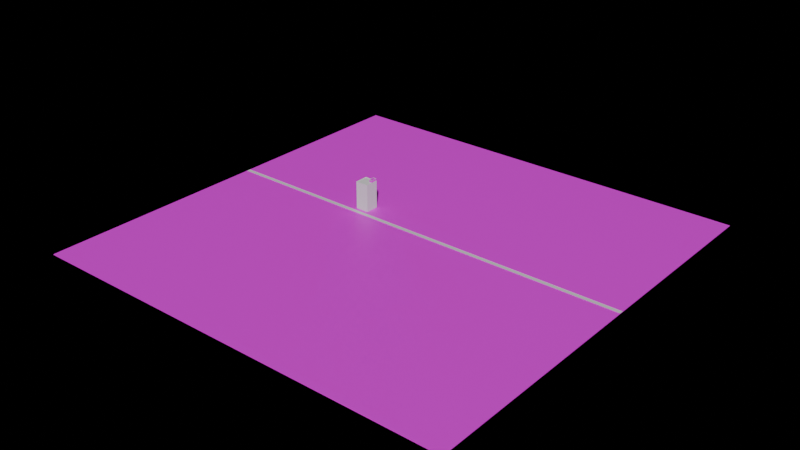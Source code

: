 # Source: test_whiteroom.blend  (saved by Blender 5.0.119; exported with 4.5.12 LTS)
import bpy
from mathutils import Matrix  # noqa: F401  (used for matrix-valued properties, if any)

bpy.ops.wm.read_factory_settings(use_empty=True)
scene = bpy.context.scene
scene.name = 'Scene'

# ---- images (referenced by path relative to the original .blend; pixels are not part of the script)
import os
ASSET_DIR = os.environ.get("B2B_ASSET_DIR", "")  # directory of the original .blend (textures are referenced by path, not embedded)
HERE = os.path.dirname(os.path.abspath(__file__))  # packed textures are extracted next to this script under _unpacked/

def load_image(name, relpath, width, height, colorspace="sRGB"):
    """Load a texture the original file referenced (path relative to the .blend, or extracted next to this script)."""
    p = next((c for c in (os.path.join(HERE, relpath), os.path.join(ASSET_DIR, relpath)) if relpath and os.path.exists(c)), "")
    if p:
        img = bpy.data.images.load(p, check_existing=True)
        img.name = name
    else:  # same state as the original file: an image datablock whose file is absent (Cycles renders it pink)
        img = bpy.data.images.new(name, width, height)
        img.source = "FILE"
        img.filepath = "//" + (relpath or name)
    img.colorspace_settings.name = colorspace
    return img
img_prototype_grid_gray_10_512x512_png = load_image('Prototype_Grid_Gray_10-512x512.png', 'Prototype_Grid_Gray_10-512x512.png', 1024, 1024, 'sRGB')
img_wall_rot_png = load_image('wall_rot.png', 'wall_rot.png', 1024, 1024, 'sRGB')
img_wall_rot_bmp_png = load_image('wall_rot_bmp.png', 'wall_rot_bmp.png', 1024, 1024, 'sRGB')

# ---- materials (node trees are filled in below, after node groups)
mat_material = bpy.data.materials.new('material')
mat_material.use_backface_culling_lightprobe_volume = False
mat_road = bpy.data.materials.new('road')
mat_road.use_backface_culling_lightprobe_volume = False
mat_wall = bpy.data.materials.new('wall')

# ---- material node trees
mat_material.use_nodes = True; mat_material.node_tree.nodes.clear()
_N = mat_material.node_tree.nodes; _L = mat_material.node_tree.links
n0 = _N.new('ShaderNodeOutputMaterial'); n0.name = 'Material Output'; n0.location = (543, 88)
n1 = _N.new('ShaderNodeTexImage'); n1.name = 'Image Texture'; n1.location = (-346, 109)
n1.image = img_prototype_grid_gray_10_512x512_png
n2 = _N.new('ShaderNodeMapping'); n2.name = 'Mapping'; n2.location = (-526, 69)
n3 = _N.new('ShaderNodeTexCoord'); n3.name = 'Texture Coordinate'; n3.location = (-706, 69)
n4 = _N.new('ShaderNodeBsdfPrincipled'); n4.name = 'Principled BSDF'; n4.location = (102, 134)
_L.new(n2.outputs[0], n1.inputs[0])
_L.new(n3.outputs[2], n2.inputs[0])
_L.new(n1.outputs[0], n4.inputs[0])
_L.new(n4.outputs[0], n0.inputs[0])
n0.is_active_output = True
mat_road.use_nodes = True; mat_road.node_tree.nodes.clear()
_N = mat_road.node_tree.nodes; _L = mat_road.node_tree.links
n0 = _N.new('ShaderNodeBsdfPrincipled'); n0.name = 'Principled BSDF'; n0.location = (-200, 100)
n1 = _N.new('ShaderNodeOutputMaterial'); n1.name = 'Material Output'; n1.location = (200, 100)
_L.new(n0.outputs[0], n1.inputs[0])
n1.is_active_output = True
mat_wall.use_nodes = True; mat_wall.node_tree.nodes.clear()
_N = mat_wall.node_tree.nodes; _L = mat_wall.node_tree.links
n0 = _N.new('ShaderNodeBsdfPrincipled'); n0.name = 'Principled BSDF'; n0.location = (-200, 100)
n1 = _N.new('ShaderNodeOutputMaterial'); n1.name = 'Material Output'; n1.location = (200, 100)
n2 = _N.new('ShaderNodeTexImage'); n2.name = 'Image Texture'; n2.location = (-1044, 186)
n2.image = img_wall_rot_png
n3 = _N.new('ShaderNodeMapping'); n3.name = 'Mapping'; n3.location = (-1224, 146)
n4 = _N.new('ShaderNodeTexCoord'); n4.name = 'Texture Coordinate'; n4.location = (-1560, -113)
n5 = _N.new('ShaderNodeTexImage'); n5.name = 'Image Texture.001'; n5.location = (-1040, -275)
n5.image = img_wall_rot_bmp_png
n6 = _N.new('ShaderNodeBump'); n6.name = 'Bump'; n6.location = (-670, -194)
n6.inputs[1].default_value = 0.121
n7 = _N.new('ShaderNodeMapping'); n7.name = 'Mapping.001'; n7.location = (-1220, -315)
_L.new(n0.outputs[0], n1.inputs[0])
_L.new(n2.outputs[0], n0.inputs[0])
_L.new(n3.outputs[0], n2.inputs[0])
_L.new(n4.outputs[2], n3.inputs[0])
_L.new(n5.outputs[0], n6.inputs[3])
_L.new(n6.outputs[0], n0.inputs[5])
_L.new(n6.outputs[0], n1.inputs[3])
_L.new(n7.outputs[0], n5.inputs[0])
_L.new(n4.outputs[2], n7.inputs[0])
n1.is_active_output = True

# ---- world
world_world = bpy.data.worlds.new('World'); scene.world = world_world
world_world.use_nodes = True; world_world.node_tree.nodes.clear()
_N = world_world.node_tree.nodes; _L = world_world.node_tree.links
n0 = _N.new('ShaderNodeOutputWorld'); n0.name = 'World Output'; n0.location = (200, 100)
n1 = _N.new('ShaderNodeBackground'); n1.name = 'Background'; n1.location = (-200, 100)
n1.inputs[0].default_value = (0.0, 0.0, 0.0, 1.0)
_L.new(n1.outputs[0], n0.inputs[0])
n0.is_active_output = True
world_world.color = (0.05088, 0.05088, 0.05088)
world_world.sun_shadow_jitter_overblur = 0.0

# ---- meshes
me_cube_003 = bpy.data.meshes.new('Cube.003')
me_cube_003.from_pydata([(-442.5, -442.5, -1.391), (-442.5, -442.5, -0.04558), (-442.5, 442.5, -1.391), (-442.5, 442.5, -0.04558), (442.5, -442.5, -1.391), (442.5, -442.5, -0.04558), (442.5, 442.5, -1.391), (442.5, 442.5, -0.04558), (-442.5, 30.93, -1.391), (-442.5, 30.93, -0.04558), (442.5, 30.93, -1.391), (442.5, 30.93, -0.04558), (-442.5, 40.64, -0.04558), (442.5, 40.64, -1.391), (-442.5, 40.64, -1.391), (442.5, 40.64, -0.04558), (-442.5, 40.17, -1.391), (442.5, 40.17, -0.04558), (-442.5, 40.17, -0.04558), (442.5, 40.17, -1.391), (-442.5, 31.51, -1.391), (442.5, 31.51, -0.04558), (-442.5, 31.51, -0.04558), (442.5, 31.51, -1.391), (442.5, 31.51, 0.332), (442.5, 30.93, 0.332), (-442.5, 30.93, 0.332), (-442.5, 40.17, 0.332), (-442.5, 40.64, 0.332), (442.5, 40.64, 0.332), (442.5, 40.17, 0.332), (-442.5, 31.51, 0.332)], [], [(14, 12, 3, 2), (2, 3, 7, 6), (10, 11, 5, 4), (4, 5, 1, 0), (8, 10, 4, 0), (11, 9, 1, 5), (11, 21, 24, 25), (20, 23, 10, 8), (23, 21, 11, 10), (0, 1, 9, 8), (6, 7, 15, 13), (2, 6, 13, 14), (7, 3, 12, 15), (16, 18, 12, 14), (20, 22, 18, 16), (13, 15, 17, 19), (14, 13, 19, 16), (21, 22, 31, 24), (8, 9, 22, 20), (19, 17, 21, 23), (16, 19, 23, 20), (17, 18, 22, 21), (24, 31, 26, 25), (29, 28, 27, 30), (15, 12, 28, 29), (18, 17, 30, 27), (12, 18, 27, 28), (17, 15, 29, 30), (22, 9, 26, 31), (9, 11, 25, 26)])
me_cube_003.polygons.foreach_set('material_index', [0, 0, 0, 0, 0, 0, 0, 0, 0, 0, 0, 0, 0, 0, 0, 0, 0, 0, 0, 0, 0, 1, 0, 0, 0, 0, 0, 0, 0, 0])
_uv = me_cube_003.uv_layers.new(name='UVMap')
_uv.uv.foreach_set('vector', [0.375, 0.4397, 0.375, 0.4397, 0.375, 3.58, 0.375, 3.58, 20.31, -0.1147, 20.31, -0.1147, 34.87, -0.1089, 34.87, -0.1089, 0.124, -0.03349, 0.124, -0.03366, 0.124, 9.189, 0.124, 9.189, 34.87, 18.62, 34.87, 18.62, 20.31, 11.26, 20.31, 11.26, -7.046, 0.1243, 7.297, 0.1243, 7.297, 7.796, -7.046, 7.796, -28.09, -1.497, 29.08, -1.497, 29.08, 29.08, -28.09, 29.08, 0.124, -0.03366, 0.124, -0.04487, 0.124, -0.04492, 0.124, -0.0337, -7.046, 0.115, 7.297, 0.115, 7.297, 0.1243, -7.046, 0.1243, 0.124, -0.0447, 0.124, -0.04487, 0.124, -0.03366, 0.124, -0.03349, 0.3751, -3.336, 0.375, -3.336, 0.375, 0.3638, 0.375, 0.3638, 0.124, -8.052, 0.124, -8.052, 0.124, -0.2228, 0.124, -0.2226, -7.046, -6.547, 7.297, -6.547, 7.297, -0.03301, -7.046, -0.03301, -28.09, -28.09, 29.08, -28.09, 29.08, -2.125, -28.09, -2.125, 0.375, 0.436, 0.375, 0.436, 0.375, 0.4397, 0.375, 0.4397, 0.375, 0.3683, 0.375, 0.3683, 0.375, 0.436, 0.375, 0.436, 0.124, -0.2226, 0.124, -0.2228, 0.124, -0.2137, 0.124, -0.2135, -7.047, -0.03301, 7.297, -0.03301, 7.297, -0.02542, -7.047, -0.02541, -28.09, 0.3484, 29.08, 0.3484, 29.08, 0.3484, -28.09, 0.3484, 0.375, 0.3638, 0.375, 0.3638, 0.375, 0.3683, 0.375, 0.3683, 0.124, -0.2135, 0.124, -0.2137, 0.124, -0.04487, 0.124, -0.04471, -7.046, -0.02542, 7.297, -0.02542, 7.297, 0.115, -7.046, 0.115, -28.09, -2.094, 29.08, -2.094, 29.08, -1.535, -28.09, -1.535, -28.09, -1.535, 29.08, -1.535, 29.08, -1.497, -28.09, -1.497, -28.09, -2.125, 29.08, -2.125, 29.08, -2.094, -28.09, -2.094, -28.09, -2.026, 29.08, -2.026, 29.08, -2.026, -28.09, -2.026, 29.08, -1.904, -28.09, -1.904, -28.09, -1.904, 29.08, -1.904, 0.375, 0.4397, 0.375, 0.436, 0.375, 0.436, 0.375, 0.4396, 0.124, -0.2137, 0.124, -0.2228, 0.124, -0.2228, 0.124, -0.2137, 0.375, 0.3683, 0.375, 0.3638, 0.375, 0.3638, 0.375, 0.3683, 29.08, 0.498, -28.09, 0.498, -28.09, 0.498, 29.08, 0.498])
me_cube_003.materials.append(mat_material)
me_cube_003.materials.append(mat_road)
me_cube_003.update()
me_cube = bpy.data.meshes.new('Cube')
me_cube.from_pydata([(-17.42, -5.894, -0.04998), (-17.42, -5.894, 70.9), (-17.42, 28.95, -0.04998), (-17.42, 28.95, 70.9), (17.42, -5.894, -0.04998), (17.42, -5.894, 70.9), (17.42, 28.95, -0.04998), (17.42, 28.95, 70.9), (7.533, -5.894, 70.9), (7.533, -5.894, -0.04998), (7.533, 28.95, 70.9), (7.533, 28.95, -0.04998), (15.75, 28.95, 70.9), (15.75, -5.894, -0.04998), (15.75, -5.894, 70.9), (15.75, 28.95, -0.04998), (-17.42, -5.199, -0.04998), (-17.42, -5.199, 70.9), (17.42, -5.199, -0.04998), (17.42, -5.199, 70.9), (7.533, -5.199, 70.9), (7.533, -5.199, -0.04998), (15.75, -5.199, 70.9), (15.75, -5.199, -0.04998), (16.59, 28.95, 70.9), (16.59, -5.894, -0.04998), (16.59, -5.894, 70.9), (16.59, 28.95, -0.04998), (16.59, -5.199, 70.9), (16.59, -5.199, -0.04998), (-16.6, 28.95, -0.04998), (-16.6, -5.894, 70.9), (-16.6, -5.894, -0.04998), (-16.6, 28.95, 70.9), (-16.6, -5.199, -0.04998), (-16.6, -5.199, 70.9), (-17.42, 27.88, 70.9), (17.42, 27.88, -0.04998), (-17.42, 27.88, -0.04998), (17.42, 27.88, 70.9), (7.533, 27.88, 70.9), (7.533, 27.88, -0.04998), (15.75, 27.88, 70.9), (15.75, 27.88, -0.04998), (16.59, 27.88, -0.04998), (16.59, 27.88, 70.9), (-16.6, 27.88, 70.9), (-16.6, 27.88, -0.04998), (-17.42, 27.88, 72.03), (-17.42, 28.95, 72.03), (16.59, 28.95, 72.03), (17.42, 28.95, 72.03), (17.42, -5.199, 72.03), (17.42, -5.894, 72.03), (-16.6, -5.894, 72.03), (-17.42, -5.894, 72.03), (15.75, -5.894, 72.03), (7.533, -5.894, 72.03), (-16.6, 28.95, 72.03), (7.533, 28.95, 72.03), (7.533, -5.199, 72.03), (15.75, 28.95, 72.03), (16.59, -5.894, 72.03), (15.75, -5.199, 72.03), (-17.42, -5.199, 72.03), (17.42, 27.88, 72.03), (16.59, -5.199, 72.03), (-16.6, -5.199, 72.03), (16.59, 27.88, 72.03), (-16.6, 27.88, 72.03), (7.533, 27.88, 72.03), (15.75, 27.88, 72.03), (-17.42, 13.64, -0.04998), (17.42, 13.64, 70.9), (7.533, 13.64, 70.9), (7.533, 13.64, -0.04998), (15.75, 13.64, 70.9), (15.75, 13.64, -0.04998), (16.59, 13.64, -0.04998), (16.59, 13.64, 70.9), (-16.6, 13.64, 70.9), (-16.6, 13.64, -0.04998), (-17.42, 13.64, 70.9), (17.42, 13.64, -0.04998), (17.42, 13.64, 72.03), (16.59, 13.64, 72.03), (-16.6, 13.64, 72.03), (-17.42, 13.64, 72.03), (12.82, 27.88, 70.9), (12.82, 13.64, 70.9), (-17.42, -5.894, 63.99), (-17.42, 28.95, 63.99), (17.42, 28.95, 63.99), (17.42, -5.894, 63.99), (7.533, -5.894, 63.99), (7.533, 28.95, 63.99), (15.75, -5.894, 63.99), (15.75, 28.95, 63.99), (17.42, -5.199, 63.99), (-17.42, -5.199, 63.99), (16.59, -5.894, 63.99), (16.59, 28.95, 63.99), (-16.6, 28.95, 63.99), (-16.6, -5.894, 63.99), (17.42, 27.88, 63.99), (-17.42, 27.88, 63.99), (-17.42, 13.64, 63.99), (17.42, 13.64, 63.99), (-17.42, 28.95, 63.09), (17.42, 28.95, 63.09), (17.42, -5.894, 63.09), (7.533, -5.894, 63.09), (7.533, 28.95, 63.09), (15.75, -5.894, 63.09), (15.75, 28.95, 63.09), (17.42, -5.199, 63.09), (-17.42, -5.199, 63.09), (16.59, -5.894, 63.09), (16.59, 28.95, 63.09), (-16.6, 28.95, 63.09), (-16.6, -5.894, 63.09), (17.42, 27.88, 63.09), (-17.42, 27.88, 63.09), (-17.42, 13.64, 63.09), (17.42, 13.64, 63.09), (-17.42, -5.894, 63.09)], [], [(105, 36, 3, 91), (101, 24, 7, 92), (98, 19, 5, 93), (103, 31, 1, 90), (29, 18, 4, 25), (17, 1, 55, 64), (10, 33, 58, 59), (34, 21, 9, 32), (96, 14, 8, 94), (102, 33, 10, 95), (100, 26, 14, 96), (79, 28, 66, 85), (21, 23, 13, 9), (95, 10, 12, 97), (75, 77, 23, 21), (79, 76, 22, 28), (81, 75, 21, 34), (76, 74, 20, 22), (40, 42, 71, 70), (78, 83, 18, 29), (107, 73, 19, 98), (90, 1, 17, 99), (77, 78, 29, 23), (12, 10, 59, 61), (31, 8, 57, 54), (93, 5, 26, 100), (23, 29, 25, 13), (97, 12, 24, 101), (74, 80, 35, 20), (72, 81, 34, 16), (91, 3, 33, 102), (16, 34, 32, 0), (7, 24, 50, 51), (94, 8, 31, 103), (2, 30, 47, 38), (8, 14, 56, 57), (39, 7, 51, 65), (15, 27, 44, 43), (92, 7, 39, 104), (27, 6, 37, 44), (1, 31, 54, 55), (28, 22, 63, 66), (30, 11, 41, 47), (20, 35, 67, 60), (11, 15, 43, 41), (106, 82, 36, 105), (67, 64, 55, 54), (63, 60, 57, 56), (66, 63, 56, 62), (86, 87, 64, 67), (84, 85, 66, 52), (52, 66, 62, 53), (60, 67, 54, 57), (59, 58, 69, 70), (51, 50, 68, 65), (58, 49, 48, 69), (61, 59, 70, 71), (50, 61, 71, 68), (46, 40, 70, 69), (24, 12, 61, 50), (33, 3, 49, 58), (14, 26, 62, 56), (42, 45, 68, 71), (5, 19, 52, 53), (82, 17, 64, 87), (73, 39, 65, 84), (26, 5, 53, 62), (22, 20, 60, 63), (3, 36, 48, 49), (80, 46, 69, 86), (35, 80, 86, 67), (19, 73, 84, 52), (36, 82, 87, 48), (65, 68, 85, 84), (69, 48, 87, 86), (99, 17, 82, 106), (38, 47, 81, 72), (40, 46, 80, 74), (43, 44, 78, 77), (104, 39, 73, 107), (44, 37, 83, 78), (47, 41, 75, 81), (45, 42, 76, 79), (41, 43, 77, 75), (45, 79, 85, 68), (40, 74, 89, 88), (121, 104, 107, 124), (116, 99, 106, 123), (123, 106, 105, 122), (109, 92, 104, 121), (111, 94, 103, 120), (108, 91, 102, 119), (114, 97, 101, 118), (110, 93, 100, 117), (125, 90, 99, 116), (124, 107, 98, 115), (112, 95, 97, 114), (117, 100, 96, 113), (119, 102, 95, 112), (113, 96, 94, 111), (120, 103, 90, 125), (115, 98, 93, 110), (118, 101, 92, 109), (122, 105, 91, 108), (38, 122, 108, 2), (27, 118, 109, 6), (18, 115, 110, 4), (32, 120, 125, 0), (13, 113, 111, 9), (30, 119, 112, 11), (25, 117, 113, 13), (11, 112, 114, 15), (83, 124, 115, 18), (0, 125, 116, 16), (4, 110, 117, 25), (15, 114, 118, 27), (2, 108, 119, 30), (9, 111, 120, 32), (6, 109, 121, 37), (72, 123, 122, 38), (16, 116, 123, 72), (37, 121, 124, 83), (122, 123, 116, 125, 120, 111, 113, 117, 110, 115, 124, 121, 109, 118, 114, 112, 119, 108), (104, 92, 101, 97, 95, 102, 91, 105, 106, 99, 90, 103, 94, 96, 100, 93, 98, 107)])
_uv = me_cube.uv_layers.new(name='UVMap')
_uv.uv.foreach_set('vector', [8.498, 3.61, 9.362, 3.61, 9.362, 3.744, 8.498, 3.744, 8.498, 2.448, 9.362, 2.448, 9.362, 2.553, 8.498, 2.553, 8.498, 1.275, 9.362, 1.275, 9.362, 1.362, 8.498, 1.362, 8.498, 2.95, 9.362, 2.95, 9.362, 3.053, 8.498, 3.053, 2.323, 1.275, 2.428, 1.275, 2.428, 1.362, 2.323, 1.362, 9.362, -0.5249, 9.362, -0.6117, 9.504, -0.6117, 9.504, -0.5249, 9.362, 1.317, 9.362, -1.7, 9.504, -1.7, 9.504, 1.317, -1.825, 1.275, 1.192, 1.275, 1.192, 1.362, -1.825, 1.362, 8.498, -1.093, 9.362, -1.093, 9.362, -0.06665, 8.498, -0.06665, 8.498, -1.7, 9.362, -1.7, 9.362, 1.317, 8.498, 1.317, 8.498, -1.198, 9.362, -1.198, 9.362, -1.093, 8.498, -1.093, -1.323, -1.081, -1.323, 1.275, -1.323, 1.275, -1.323, -1.081, 1.192, 1.275, 2.218, 1.275, 2.218, 1.362, 1.192, 1.362, 8.498, 1.317, 9.362, 1.317, 9.362, 2.343, 8.498, 2.343, 1.192, -1.081, 2.218, -1.081, 2.218, 1.275, 1.192, 1.275, -1.323, -1.081, -1.218, -1.081, -1.218, 1.275, -1.323, 1.275, -1.825, -1.081, 1.192, -1.081, 1.192, 1.275, -1.825, 1.275, -1.218, -1.081, -0.1916, -1.081, -0.1916, 1.275, -1.218, 1.275, -0.1916, -2.86, -1.218, -2.86, -1.218, -2.86, -0.1916, -2.86, 2.323, -1.081, 2.428, -1.081, 2.428, 1.275, 2.323, 1.275, 8.498, -1.081, 9.362, -1.081, 9.362, 1.275, 8.498, 1.275, 8.498, -0.6117, 9.362, -0.6117, 9.362, -0.5249, 8.498, -0.5249, 2.218, -1.081, 2.323, -1.081, 2.323, 1.275, 2.218, 1.275, 9.362, 2.343, 9.362, 1.317, 9.504, 1.317, 9.504, 2.343, 9.362, 2.95, 9.362, -0.06665, 9.504, -0.06665, 9.504, 2.95, 8.498, -1.303, 9.362, -1.303, 9.362, -1.198, 8.498, -1.198, 2.218, 1.275, 2.323, 1.275, 2.323, 1.362, 2.218, 1.362, 8.498, 2.343, 9.362, 2.343, 9.362, 2.448, 8.498, 2.448, -0.1916, -1.081, 2.825, -1.081, 2.825, 1.275, -0.1916, 1.275, -1.928, -1.081, -1.825, -1.081, -1.825, 1.275, -1.928, 1.275, 8.498, -1.803, 9.362, -1.803, 9.362, -1.7, 8.498, -1.7, -1.928, 1.275, -1.825, 1.275, -1.825, 1.362, -1.928, 1.362, 9.362, 2.553, 9.362, 2.448, 9.504, 2.448, 9.504, 2.553, 8.498, -0.06665, 9.362, -0.06665, 9.362, 2.95, 8.498, 2.95, -1.928, -2.994, -1.825, -2.994, -1.825, -2.86, -1.928, -2.86, 9.362, -0.06665, 9.362, -1.093, 9.504, -1.093, 9.504, -0.06665, 9.362, -2.86, 9.362, -2.994, 9.504, -2.994, 9.504, -2.86, 2.218, -2.994, 2.323, -2.994, 2.323, -2.86, 2.218, -2.86, 8.498, -2.994, 9.362, -2.994, 9.362, -2.86, 8.498, -2.86, 2.323, -2.994, 2.428, -2.994, 2.428, -2.86, 2.323, -2.86, 9.362, 3.053, 9.362, 2.95, 9.504, 2.95, 9.504, 3.053, -1.323, 1.275, -1.218, 1.275, -1.218, 1.275, -1.323, 1.275, -1.825, -2.994, 1.192, -2.994, 1.192, -2.86, -1.825, -2.86, -0.1916, 1.275, 2.825, 1.275, 2.825, 1.275, -0.1916, 1.275, 1.192, -2.994, 2.218, -2.994, 2.218, -2.86, 1.192, -2.86, 8.498, 1.831, 9.362, 1.831, 9.362, 3.61, 8.498, 3.61, 2.825, 1.275, 2.928, 1.275, 2.928, 1.362, 2.825, 1.362, -1.218, 1.275, -0.1916, 1.275, -0.1916, 1.362, -1.218, 1.362, -1.323, 1.275, -1.218, 1.275, -1.218, 1.362, -1.323, 1.362, 2.825, -1.081, 2.928, -1.081, 2.928, 1.275, 2.825, 1.275, -1.428, -1.081, -1.323, -1.081, -1.323, 1.275, -1.428, 1.275, -1.428, 1.275, -1.323, 1.275, -1.323, 1.362, -1.428, 1.362, -0.1916, 1.275, 2.825, 1.275, 2.825, 1.362, -0.1916, 1.362, -0.1916, -2.994, 2.825, -2.994, 2.825, -2.86, -0.1916, -2.86, -1.428, -2.994, -1.323, -2.994, -1.323, -2.86, -1.428, -2.86, 2.825, -2.994, 2.928, -2.994, 2.928, -2.86, 2.825, -2.86, -1.218, -2.994, -0.1916, -2.994, -0.1916, -2.86, -1.218, -2.86, -1.323, -2.994, -1.218, -2.994, -1.218, -2.86, -1.323, -2.86, 2.825, -2.86, -0.1916, -2.86, -0.1916, -2.86, 2.825, -2.86, 9.362, 2.448, 9.362, 2.343, 9.504, 2.343, 9.504, 2.448, 9.362, -1.7, 9.362, -1.803, 9.504, -1.803, 9.504, -1.7, 9.362, -1.093, 9.362, -1.198, 9.504, -1.198, 9.504, -1.093, -1.218, -2.86, -1.323, -2.86, -1.323, -2.86, -1.218, -2.86, 9.362, 1.362, 9.362, 1.275, 9.504, 1.275, 9.504, 1.362, 9.362, 1.831, 9.362, -0.5249, 9.504, -0.5249, 9.504, 1.831, 9.362, -1.081, 9.362, -2.86, 9.504, -2.86, 9.504, -1.081, 9.362, -1.198, 9.362, -1.303, 9.504, -1.303, 9.504, -1.198, -1.218, 1.275, -0.1916, 1.275, -0.1916, 1.275, -1.218, 1.275, 9.362, 3.744, 9.362, 3.61, 9.504, 3.61, 9.504, 3.744, 2.825, -1.081, 2.825, -2.86, 2.825, -2.86, 2.825, -1.081, 2.825, 1.275, 2.825, -1.081, 2.825, -1.081, 2.825, 1.275, 9.362, 1.275, 9.362, -1.081, 9.504, -1.081, 9.504, 1.275, 9.362, 3.61, 9.362, 1.831, 9.504, 1.831, 9.504, 3.61, -1.428, -2.86, -1.323, -2.86, -1.323, -1.081, -1.428, -1.081, 2.825, -2.86, 2.928, -2.86, 2.928, -1.081, 2.825, -1.081, 8.498, -0.5249, 9.362, -0.5249, 9.362, 1.831, 8.498, 1.831, -1.928, -2.86, -1.825, -2.86, -1.825, -1.081, -1.928, -1.081, -0.1916, -2.86, 2.825, -2.86, 2.825, -1.081, -0.1916, -1.081, 2.218, -2.86, 2.323, -2.86, 2.323, -1.081, 2.218, -1.081, 8.498, -2.86, 9.362, -2.86, 9.362, -1.081, 8.498, -1.081, 2.323, -2.86, 2.428, -2.86, 2.428, -1.081, 2.323, -1.081, -1.825, -2.86, 1.192, -2.86, 1.192, -1.081, -1.825, -1.081, -1.323, -2.86, -1.218, -2.86, -1.218, -1.081, -1.323, -1.081, 1.192, -2.86, 2.218, -2.86, 2.218, -1.081, 1.192, -1.081, -1.323, -2.86, -1.323, -1.081, -1.323, -1.081, -1.323, -2.86, -0.1916, -2.86, -0.1916, -1.081, -0.8523, -1.081, -0.8523, -2.86, 8.386, -2.86, 8.498, -2.86, 8.498, -1.081, 8.386, -1.081, 8.386, -0.5249, 8.498, -0.5249, 8.498, 1.831, 8.386, 1.831, 8.386, 1.831, 8.498, 1.831, 8.498, 3.61, 8.386, 3.61, 8.386, -2.994, 8.498, -2.994, 8.498, -2.86, 8.386, -2.86, 8.386, -0.06665, 8.498, -0.06665, 8.498, 2.95, 8.386, 2.95, 8.386, -1.803, 8.498, -1.803, 8.498, -1.7, 8.386, -1.7, 8.386, 2.343, 8.498, 2.343, 8.498, 2.448, 8.386, 2.448, 8.386, -1.303, 8.498, -1.303, 8.498, -1.198, 8.386, -1.198, 8.386, -0.6117, 8.498, -0.6117, 8.498, -0.5249, 8.386, -0.5249, 8.386, -1.081, 8.498, -1.081, 8.498, 1.275, 8.386, 1.275, 8.386, 1.317, 8.498, 1.317, 8.498, 2.343, 8.386, 2.343, 8.386, -1.198, 8.498, -1.198, 8.498, -1.093, 8.386, -1.093, 8.386, -1.7, 8.498, -1.7, 8.498, 1.317, 8.386, 1.317, 8.386, -1.093, 8.498, -1.093, 8.498, -0.06665, 8.386, -0.06665, 8.386, 2.95, 8.498, 2.95, 8.498, 3.053, 8.386, 3.053, 8.386, 1.275, 8.498, 1.275, 8.498, 1.362, 8.386, 1.362, 8.386, 2.448, 8.498, 2.448, 8.498, 2.553, 8.386, 2.553, 8.386, 3.61, 8.498, 3.61, 8.498, 3.744, 8.386, 3.744, 0.4938, 3.61, 8.386, 3.61, 8.386, 3.744, 0.4938, 3.744, 0.4938, 2.448, 8.386, 2.448, 8.386, 2.553, 0.4938, 2.553, 0.4938, 1.275, 8.386, 1.275, 8.386, 1.362, 0.4938, 1.362, 0.4938, 2.95, 8.386, 2.95, 8.386, 3.053, 0.4938, 3.053, 0.4938, -1.093, 8.386, -1.093, 8.386, -0.06665, 0.4938, -0.06665, 0.4938, -1.7, 8.386, -1.7, 8.386, 1.317, 0.4938, 1.317, 0.4938, -1.198, 8.386, -1.198, 8.386, -1.093, 0.4938, -1.093, 0.4938, 1.317, 8.386, 1.317, 8.386, 2.343, 0.4938, 2.343, 0.4938, -1.081, 8.386, -1.081, 8.386, 1.275, 0.4938, 1.275, 0.4938, -0.6117, 8.386, -0.6117, 8.386, -0.5249, 0.4938, -0.5249, 0.4938, -1.303, 8.386, -1.303, 8.386, -1.198, 0.4938, -1.198, 0.4938, 2.343, 8.386, 2.343, 8.386, 2.448, 0.4938, 2.448, 0.4938, -1.803, 8.386, -1.803, 8.386, -1.7, 0.4938, -1.7, 0.4938, -0.06665, 8.386, -0.06665, 8.386, 2.95, 0.4938, 2.95, 0.4938, -2.994, 8.386, -2.994, 8.386, -2.86, 0.4938, -2.86, 0.4938, 1.831, 8.386, 1.831, 8.386, 3.61, 0.4938, 3.61, 0.4938, -0.5249, 8.386, -0.5249, 8.386, 1.831, 0.4938, 1.831, 0.4938, -2.86, 8.386, -2.86, 8.386, -1.081, 0.4938, -1.081, 0.0, 0.0, 0.0, 0.0, 0.0, 0.0, 0.0, 0.0, 0.0, 0.0, 0.0, 0.0, 0.0, 0.0, 0.0, 0.0, 0.0, 0.0, 0.0, 0.0, 0.0, 0.0, 0.0, 0.0, 0.0, 0.0, 0.0, 0.0, 0.0, 0.0, 0.0, 0.0, 0.0, 0.0, 0.0, 0.0, 0.0, 0.0, 0.0, 0.0, 0.0, 0.0, 0.0, 0.0, 0.0, 0.0, 0.0, 0.0, 0.0, 0.0, 0.0, 0.0, 0.0, 0.0, 0.0, 0.0, 0.0, 0.0, 0.0, 0.0, 0.0, 0.0, 0.0, 0.0, 0.0, 0.0, 0.0, 0.0, 0.0, 0.0, 0.0, 0.0])
me_cube.update()
me_cube_006 = bpy.data.meshes.new('Cube.006')
me_cube_006.from_pydata([(15.75, 27.88, 70.9), (15.75, 27.88, 77.12), (15.75, 13.64, 77.12), (7.533, 27.88, 77.12), (7.533, 13.64, 77.12), (16.28, 28.8, 77.12), (16.28, 12.72, 77.12), (7.0, 28.8, 77.12), (7.0, 12.72, 77.12), (7.533, 13.64, 77.58), (7.533, 27.88, 77.58), (15.75, 27.88, 77.58), (15.75, 13.64, 77.58), (7.0, 12.72, 77.58), (7.0, 28.8, 77.58), (16.28, 28.8, 77.58), (16.28, 12.72, 77.58), (12.85, 27.88, 70.9), (12.85, 27.88, 77.12), (12.85, 13.64, 77.12), (13.01, 28.8, 77.12), (13.01, 12.72, 77.12), (12.85, 27.88, 77.58), (12.85, 13.64, 77.58), (13.01, 28.8, 77.58), (13.01, 12.72, 77.58), (15.75, 23.88, 70.9), (7.533, 23.88, 77.12), (15.75, 23.88, 77.12), (7.0, 24.28, 77.12), (16.28, 24.28, 77.12), (7.533, 23.88, 77.58), (15.75, 23.88, 77.58), (7.0, 24.28, 77.58), (16.28, 24.28, 77.58), (12.85, 23.88, 70.9), (8.082, 27.88, 77.12), (8.082, 13.64, 77.12), (7.62, 28.8, 77.12), (7.62, 12.72, 77.12), (8.082, 27.88, 77.58), (8.082, 13.64, 77.58), (7.62, 28.8, 77.58), (7.62, 12.72, 77.58), (9.857, 27.88, 77.12), (9.857, 13.64, 77.12), (9.626, 28.8, 77.12), (9.626, 12.72, 77.12), (9.857, 27.88, 77.58), (9.857, 13.64, 77.58), (9.626, 28.8, 77.58), (9.626, 12.72, 77.58), (15.75, 8.37, 63.96), (12.85, 8.37, 63.96)], [], [(19, 23, 12, 2), (36, 40, 10, 3), (20, 24, 15, 5), (39, 43, 13, 8), (32, 34, 15, 11), (31, 33, 13, 9), (40, 42, 14, 10), (23, 25, 16, 12), (30, 34, 16, 6), (29, 33, 14, 7), (28, 32, 11, 1), (27, 31, 9, 4), (49, 51, 25, 23), (11, 15, 24, 22), (6, 16, 25, 21), (46, 50, 24, 20), (1, 11, 22, 18), (45, 49, 23, 19), (17, 35, 26, 0), (3, 10, 31, 27), (2, 12, 32, 28), (8, 13, 33, 29), (5, 15, 34, 30), (10, 14, 33, 31), (12, 16, 34, 32), (38, 46, 44, 36), (4, 9, 41, 37), (7, 38, 36, 3), (7, 14, 42, 38), (9, 13, 43, 41), (48, 50, 42, 40), (47, 51, 43, 39), (44, 48, 40, 36), (18, 22, 48, 44), (21, 25, 51, 47), (22, 24, 50, 48), (37, 41, 49, 45), (38, 42, 50, 46), (41, 43, 51, 49), (35, 53, 52, 26), (46, 20, 18, 44), (20, 5, 1, 18), (5, 30, 28, 1), (30, 6, 2, 28), (6, 21, 19, 2), (21, 47, 45, 19), (47, 39, 37, 45), (39, 8, 4, 37), (8, 29, 27, 4), (29, 7, 3, 27)])
_uv = me_cube_006.uv_layers.new(name='UVMap')
_uv.uv.foreach_set('vector', [-0.8563, -1.081, -0.8563, -1.081, -1.218, -1.081, -1.218, -1.081, -0.2603, -2.86, -0.2603, -2.86, -0.1916, -2.86, -0.1916, -2.86, -0.8759, -2.975, -0.8759, -2.975, -1.285, -2.975, -1.285, -2.975, -0.2026, -0.9651, -0.2026, -0.9651, -0.125, -0.9651, -0.125, -0.9651, -1.218, -2.36, -1.218, -2.41, -1.218, -2.975, -1.218, -2.86, -0.1916, -2.36, -0.1916, -2.41, -0.1916, -0.9651, -0.1916, -1.081, -0.2603, -2.86, -0.2026, -2.86, -0.125, -2.86, -0.1916, -2.86, -0.8563, -1.081, -0.8759, -1.081, -1.285, -1.081, -1.218, -1.081, -1.285, -2.41, -1.285, -2.41, -1.285, -0.9651, -1.285, -0.9651, -0.125, -2.41, -0.125, -2.41, -0.125, -2.975, -0.125, -2.975, -1.218, -2.36, -1.218, -2.36, -1.218, -2.86, -1.218, -2.86, -0.1916, -2.36, -0.1916, -2.36, -0.1916, -1.081, -0.1916, -1.081, -0.4821, -1.081, -0.4532, -1.081, -0.8759, -1.081, -0.8563, -1.081, -1.218, -2.86, -1.285, -2.86, -0.8759, -2.86, -0.8563, -2.86, -1.285, -0.9651, -1.285, -0.9651, -0.8759, -0.9651, -0.8759, -0.9651, -0.4532, -2.975, -0.4532, -2.975, -0.8759, -2.975, -0.8759, -2.975, -1.218, -2.86, -1.218, -2.86, -0.8563, -2.86, -0.8563, -2.86, -0.4821, -1.081, -0.4821, -1.081, -0.8563, -1.081, -0.8563, -1.081, -0.8563, -2.86, -0.8563, -2.36, -1.218, -2.36, -1.218, -2.86, -0.1916, -2.86, -0.1916, -2.86, -0.1916, -2.36, -0.1916, -2.36, -1.218, -1.081, -1.218, -1.081, -1.218, -2.36, -1.218, -2.36, -0.125, -0.9651, -0.125, -0.9651, -0.125, -2.41, -0.125, -2.41, -1.285, -2.975, -1.285, -2.975, -1.285, -2.41, -1.285, -2.41, -0.1916, -2.86, -0.1916, -2.975, -0.1916, -2.41, -0.1916, -2.36, -1.218, -1.081, -1.218, -0.9651, -1.218, -2.41, -1.218, -2.36, -0.2026, -2.975, -0.4532, -2.975, -0.4821, -2.86, -0.2603, -2.86, -0.1916, -1.081, -0.1916, -1.081, -0.2603, -1.081, -0.2603, -1.081, -0.125, -2.975, -0.2026, -2.975, -0.2603, -2.86, -0.1916, -2.86, -0.125, -2.975, -0.125, -2.975, -0.2026, -2.975, -0.2026, -2.975, -0.1916, -1.081, -0.125, -1.081, -0.2026, -1.081, -0.2603, -1.081, -0.4821, -2.86, -0.4532, -2.86, -0.2026, -2.86, -0.2603, -2.86, -0.4532, -0.9651, -0.4532, -0.9651, -0.2026, -0.9651, -0.2026, -0.9651, -0.4821, -2.86, -0.4821, -2.86, -0.2603, -2.86, -0.2603, -2.86, -0.8563, -2.86, -0.8563, -2.86, -0.4821, -2.86, -0.4821, -2.86, -0.8759, -0.9651, -0.8759, -0.9651, -0.4532, -0.9651, -0.4532, -0.9651, -0.8563, -2.86, -0.8759, -2.86, -0.4532, -2.86, -0.4821, -2.86, -0.2603, -1.081, -0.2603, -1.081, -0.4821, -1.081, -0.4821, -1.081, -0.2026, -2.975, -0.2026, -2.975, -0.4532, -2.975, -0.4532, -2.975, -0.2603, -1.081, -0.2026, -1.081, -0.4532, -1.081, -0.4821, -1.081, -0.8563, -2.36, -0.8563, -0.7253, -1.218, -0.7253, -1.218, -2.36, -0.4532, -2.975, -0.8759, -2.975, -0.8563, -2.86, -0.4821, -2.86, -0.8759, -2.975, -1.285, -2.975, -1.218, -2.86, -0.8563, -2.86, -1.285, -2.975, -1.285, -2.41, -1.218, -2.36, -1.218, -2.86, -1.285, -2.41, -1.285, -0.9651, -1.218, -1.081, -1.218, -2.36, -1.285, -0.9651, -0.8759, -0.9651, -0.8563, -1.081, -1.218, -1.081, -0.8759, -0.9651, -0.4532, -0.9651, -0.4821, -1.081, -0.8563, -1.081, -0.4532, -0.9651, -0.2026, -0.9651, -0.2603, -1.081, -0.4821, -1.081, -0.2026, -0.9651, -0.125, -0.9651, -0.1916, -1.081, -0.2603, -1.081, -0.125, -0.9651, -0.125, -2.41, -0.1916, -2.36, -0.1916, -1.081, -0.125, -2.41, -0.125, -2.975, -0.1916, -2.86, -0.1916, -2.36])
me_cube_006.update()
me_cube_001 = bpy.data.meshes.new('Cube.001')
me_cube_001.from_pydata([(7.533, 27.88, 70.9), (15.75, 27.88, 70.9), (7.533, 13.64, 70.9), (15.75, 13.64, 70.9), (15.75, 27.88, 77.12), (15.75, 13.64, 77.12), (7.533, 27.88, 77.12), (7.533, 13.64, 77.12), (15.75, 13.64, 74.07), (15.75, 27.88, 74.07), (7.533, 27.88, 74.07), (7.533, 13.64, 74.07), (12.85, 13.64, 77.12), (12.85, 27.88, 70.9), (12.85, 13.64, 74.07), (12.85, 27.88, 74.07), (12.85, 13.64, 70.9), (12.84, 23.88, 77.12), (7.533, 23.88, 70.9), (15.75, 23.88, 70.9), (7.533, 23.88, 77.12), (15.75, 23.88, 77.12), (15.75, 23.88, 74.07), (7.533, 23.88, 74.07), (8.095, 23.88, 77.12), (8.082, 13.64, 74.07), (8.082, 13.64, 70.9), (8.082, 27.88, 70.9), (8.089, 27.88, 77.12), (8.089, 13.64, 77.12), (8.082, 27.88, 74.07), (9.832, 23.88, 77.12), (9.857, 27.88, 70.9), (9.857, 27.88, 74.07), (9.844, 13.64, 77.12), (12.85, 27.88, 77.12), (9.857, 13.64, 74.07), (9.857, 13.64, 70.9), (9.844, 27.88, 77.12)], [], [(23, 11, 7, 20), (30, 10, 6, 28), (22, 9, 4, 21), (19, 1, 9, 22), (27, 0, 10, 30), (18, 2, 11, 23), (25, 11, 2, 26), (14, 8, 5, 12), (17, 31, 34, 12), (17, 21, 4, 35), (36, 14, 12, 34), (8, 14, 16, 3), (1, 13, 15, 9), (9, 15, 35, 4), (20, 24, 28, 6), (31, 24, 29, 34), (0, 18, 23, 10), (3, 19, 22, 8), (8, 22, 21, 5), (10, 23, 20, 6), (11, 25, 29, 7), (32, 27, 30, 33), (33, 30, 28, 38), (15, 33, 38, 35), (13, 32, 33, 15), (14, 36, 37, 16), (24, 31, 38, 28), (25, 36, 34, 29), (24, 20, 7, 29), (31, 17, 35, 38), (21, 17, 12, 5)])
_uv = me_cube_001.uv_layers.new(name='UVMap')
_uv.uv.foreach_set('vector', [0.3091, 0.3639, 0.4075, 0.8328, 0.4945, 0.7012, 0.4476, 0.3853, 0.4117, 0.1825, 0.3908, 0.1976, 0.4482, 0.2755, 0.4634, 0.2713, 0.8264, 0.3097, 0.7261, 0.1744, 0.6658, 0.2475, 0.7054, 0.3526, 0.9814, 0.2394, 0.8257, 0.0277, 0.7261, 0.1744, 0.8264, 0.3097, 0.3075, 0.03429, 0.28, 0.05473, 0.3908, 0.1976, 0.4117, 0.1825, 0.1181, 0.3044, 0.2213, 0.942, 0.4075, 0.8328, 0.3091, 0.3639, 0.4389, 0.8612, 0.4075, 0.8328, 0.2213, 0.942, 0.2405, 0.976, 0.7352, 0.802, 0.8325, 0.7005, 0.7455, 0.6508, 0.6688, 0.6864, 0.6147, 0.3679, 0.5204, 0.3796, 0.5725, 0.7106, 0.6688, 0.6864, 0.6147, 0.3679, 0.7054, 0.3526, 0.6658, 0.2475, 0.597, 0.2493, 0.5692, 0.8852, 0.7352, 0.802, 0.6688, 0.6864, 0.5725, 0.7106, 0.8325, 0.7005, 0.7352, 0.802, 0.8582, 0.9358, 0.9814, 0.7858, 0.8257, 0.0277, 0.6313, -0.0478, 0.6056, 0.1356, 0.7261, 0.1744, 0.7261, 0.1744, 0.6056, 0.1356, 0.597, 0.2493, 0.6658, 0.2475, 0.4476, 0.3853, 0.4651, 0.3841, 0.4634, 0.2713, 0.4482, 0.2755, 0.5204, 0.3796, 0.4651, 0.3841, 0.5143, 0.7052, 0.5725, 0.7106, 0.28, 0.05473, 0.1181, 0.3044, 0.3091, 0.3639, 0.3908, 0.1976, 0.9814, 0.7858, 0.9814, 0.2394, 0.8264, 0.3097, 0.8325, 0.7005, 0.8325, 0.7005, 0.8264, 0.3097, 0.7054, 0.3526, 0.7455, 0.6508, 0.3908, 0.1976, 0.3091, 0.3639, 0.4476, 0.3853, 0.4482, 0.2755, 0.4075, 0.8328, 0.4389, 0.8612, 0.5143, 0.7052, 0.4945, 0.7012, 0.4177, -0.02299, 0.3075, 0.03429, 0.4117, 0.1825, 0.4789, 0.1509, 0.4789, 0.1509, 0.4117, 0.1825, 0.4634, 0.2713, 0.5104, 0.2589, 0.6056, 0.1356, 0.4789, 0.1509, 0.5104, 0.2589, 0.597, 0.2493, 0.6313, -0.0478, 0.4177, -0.02299, 0.4789, 0.1509, 0.6056, 0.1356, 0.7352, 0.802, 0.5692, 0.8852, 0.6971, 1.056, 0.8582, 0.9358, 0.4651, 0.3841, 0.5204, 0.3796, 0.5104, 0.2589, 0.4634, 0.2713, 0.4389, 0.8612, 0.5692, 0.8852, 0.5725, 0.7106, 0.5143, 0.7052, 0.4651, 0.3841, 0.4476, 0.3853, 0.4945, 0.7012, 0.5143, 0.7052, 0.5204, 0.3796, 0.6147, 0.3679, 0.597, 0.2493, 0.5104, 0.2589, 0.7054, 0.3526, 0.6147, 0.3679, 0.6688, 0.6864, 0.7455, 0.6508])
me_cube_001.materials.append(mat_wall)
me_cube_001.update()

# ---- objects
ob_ground__col = bpy.data.objects.new('ground -col', me_cube_003)
ob_cube___col = bpy.data.objects.new('Cube --col', me_cube)
ob_top_side_roof___col = bpy.data.objects.new('top_side_roof --col', me_cube_006)
ob_top_side___col = bpy.data.objects.new('top_side --col', me_cube_001)

# ---- transforms, parenting, visibility, modifiers, constraints
ob_ground__col.location = (0.0, 0.0, 0.03785)
ob_cube___col.location = (-134.7, 51.73, 0.004509)
ob_cube___col.scale = (0.7911, 0.7911, 0.7911)
_m = ob_cube___col.modifiers.new('Solidify', 'SOLIDIFY')
_m.thickness = 0.38
ob_top_side_roof___col.location = (-134.7, 51.73, 0.004509)
ob_top_side_roof___col.scale = (0.7911, 0.7911, 0.7911)
ob_top_side___col.location = (-134.7, 51.73, 0.004509)
ob_top_side___col.scale = (0.7911, 0.7911, 0.7911)
_m = ob_top_side___col.modifiers.new('Solidify', 'SOLIDIFY')
_m.thickness = 0.236
_m.use_quality_normals = True

# ---- collection membership
scene.collection.objects.link(ob_ground__col)
scene.collection.objects.link(ob_cube___col)
scene.collection.objects.link(ob_top_side_roof___col)
scene.collection.objects.link(ob_top_side___col)

# ---- scene / render settings (as saved in the file)
scene.frame_start = 1; scene.frame_end = 250; scene.frame_set(1)
scene.render.engine = 'BLENDER_EEVEE_NEXT'
scene.render.bake_bias = 0.0
scene.render.bake_samples = 0
scene.cycles.sampling_pattern = 'TABULATED_SOBOL'
scene.eevee.use_volume_custom_range = False
bpy.context.view_layer.update()

# ---- added for rendering (the .blend has no active camera and no usable light): camera, sun
cam_auto = bpy.data.cameras.new('AutoCamera')
cam_auto.lens = 50.0
cam_auto.sensor_width = 36.0
cam_auto.clip_end = 20348.1
ob_auto_camera = bpy.data.objects.new('AutoCamera', cam_auto)
scene.collection.objects.link(ob_auto_camera)
ob_auto_camera.location = (1159.48, -1391.28, 957.567)
ob_auto_camera.rotation_euler = (1.09748, -7.21219e-08, 0.694738)
scene.camera = ob_auto_camera
light_auto_sun = bpy.data.lights.new('AutoSun', 'SUN')
light_auto_sun.energy = 3.0
light_auto_sun.angle = 0.0523599
ob_auto_sun = bpy.data.objects.new('AutoSun', light_auto_sun)
scene.collection.objects.link(ob_auto_sun)
ob_auto_sun.rotation_euler = (0.872665, 0.174533, 0.523599)
bpy.context.view_layer.update()
